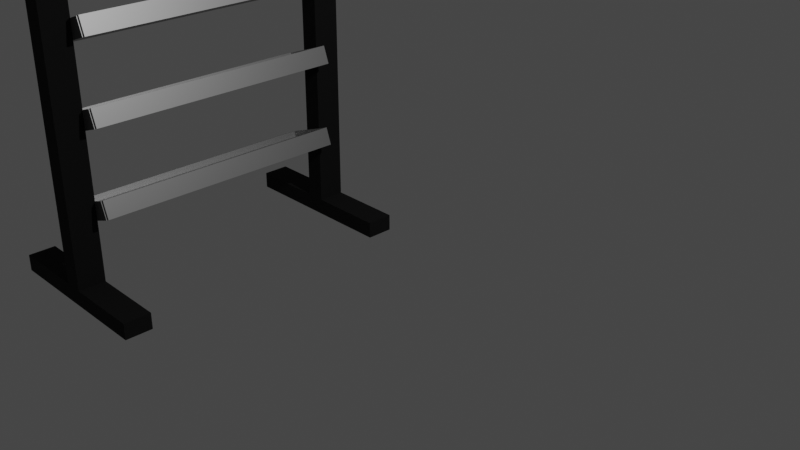 # Source: DumbRack.blend  (saved by Blender 4.1.24; exported with 4.5.12 LTS)
import bpy
from mathutils import Matrix  # noqa: F401  (used for matrix-valued properties, if any)

bpy.ops.wm.read_factory_settings(use_empty=True)
scene = bpy.context.scene
scene.name = 'Scene'

# ---- collections
col_collection = bpy.data.collections.new('Collection'); scene.collection.children.link(col_collection)

# ---- materials (node trees are filled in below, after node groups)
mat_material = bpy.data.materials.new('Material')
mat_material.alpha_threshold = 0.0
mat_material.use_transparent_shadow = False
mat_material.roughness = 0.5
mat_material.line_color = (0.0, 0.0, 0.0, 1.0)
mat_material_003 = bpy.data.materials.new('Material.003')
mat_material_003.use_transparent_shadow = False
mat_material_002 = bpy.data.materials.new('Material.002')
mat_material_002.use_transparent_shadow = False
mat_material_001 = bpy.data.materials.new('Material.001')
mat_material_001.use_transparent_shadow = False

# ---- material node trees
mat_material.use_nodes = True; mat_material.node_tree.nodes.clear()
_N = mat_material.node_tree.nodes; _L = mat_material.node_tree.links
n0 = _N.new('ShaderNodeOutputMaterial'); n0.name = 'Material Output'; n0.location = (300, 300)
n1 = _N.new('ShaderNodeBsdfPrincipled'); n1.name = 'Principled BSDF'; n1.location = (10, 300)
n1.width = 241
n1.distribution = 'GGX'
n1.subsurface_method = 'RANDOM_WALK_SKIN'
n1.inputs[0].default_value = (0.003516, 0.003516, 0.003516, 1.0)
n1.inputs[1].default_value = 0.2308
n1.inputs[2].default_value = 1.0
n1.inputs[3].default_value = 1.45
n1.inputs[20].default_value = 0.1838
n1.inputs[27].default_value = (0.0, 0.0, 0.0, 1.0)
n1.inputs[28].default_value = 1.0
_L.new(n1.outputs[0], n0.inputs[0])
n0.is_active_output = True
mat_material_003.use_nodes = True; mat_material_003.node_tree.nodes.clear()
_N = mat_material_003.node_tree.nodes; _L = mat_material_003.node_tree.links
n0 = _N.new('ShaderNodeBsdfPrincipled'); n0.name = 'Principled BSDF'; n0.location = (10, 300)
n0.distribution = 'GGX'
n0.subsurface_method = 'RANDOM_WALK_SKIN'
n0.inputs[0].default_value = (0.4, 0.4, 0.4, 1.0)
n0.inputs[1].default_value = 1.0
n0.inputs[3].default_value = 1.45
n0.inputs[27].default_value = (0.0, 0.0, 0.0, 1.0)
n0.inputs[28].default_value = 1.0
n1 = _N.new('ShaderNodeOutputMaterial'); n1.name = 'Material Output'; n1.location = (300, 300)
_L.new(n0.outputs[0], n1.inputs[0])
n1.is_active_output = True
mat_material_002.use_nodes = True; mat_material_002.node_tree.nodes.clear()
_N = mat_material_002.node_tree.nodes; _L = mat_material_002.node_tree.links
n0 = _N.new('ShaderNodeBsdfPrincipled'); n0.name = 'Principled BSDF'; n0.location = (10, 300)
n0.distribution = 'GGX'
n0.subsurface_method = 'RANDOM_WALK_SKIN'
n0.inputs[0].default_value = (0.4, 0.4, 0.4, 1.0)
n0.inputs[1].default_value = 1.0
n0.inputs[3].default_value = 1.45
n0.inputs[27].default_value = (0.0, 0.0, 0.0, 1.0)
n0.inputs[28].default_value = 1.0
n1 = _N.new('ShaderNodeOutputMaterial'); n1.name = 'Material Output'; n1.location = (300, 300)
_L.new(n0.outputs[0], n1.inputs[0])
n1.is_active_output = True
mat_material_001.use_nodes = True; mat_material_001.node_tree.nodes.clear()
_N = mat_material_001.node_tree.nodes; _L = mat_material_001.node_tree.links
n0 = _N.new('ShaderNodeBsdfPrincipled'); n0.name = 'Principled BSDF'; n0.location = (10, 300)
n0.distribution = 'GGX'
n0.subsurface_method = 'RANDOM_WALK_SKIN'
n0.inputs[0].default_value = (0.4, 0.4, 0.4, 1.0)
n0.inputs[1].default_value = 1.0
n0.inputs[3].default_value = 1.45
n0.inputs[27].default_value = (0.0, 0.0, 0.0, 1.0)
n0.inputs[28].default_value = 1.0
n1 = _N.new('ShaderNodeOutputMaterial'); n1.name = 'Material Output'; n1.location = (300, 300)
_L.new(n0.outputs[0], n1.inputs[0])
n1.is_active_output = True

# ---- world
world_world = bpy.data.worlds.new('World'); scene.world = world_world
world_world.use_nodes = True; world_world.node_tree.nodes.clear()
_N = world_world.node_tree.nodes; _L = world_world.node_tree.links
n0 = _N.new('ShaderNodeOutputWorld'); n0.name = 'World Output'; n0.location = (300, 300)
n1 = _N.new('ShaderNodeBackground'); n1.name = 'Background'; n1.location = (10, 300)
n1.inputs[0].default_value = (0.05088, 0.05088, 0.05088, 1.0)
_L.new(n1.outputs[0], n0.inputs[0])
n0.is_active_output = True
world_world.color = (0.05088, 0.05088, 0.05088)
world_world.use_sun_shadow = False
world_world.sun_shadow_jitter_overblur = 0.0

# ---- cameras
cam_camera = bpy.data.cameras.new('Camera')
cam_camera.clip_end = 100.0
cam_camera.ortho_scale = 7.314

# ---- lights
light_light = bpy.data.lights.new('Light', 'POINT')
light_light.transmission_factor = 0.0
light_light.energy = 1000.0
light_light.shadow_soft_size = 0.1
light_light.shadow_maximum_resolution = 0.006
light_light.use_absolute_resolution = True

# ---- meshes
me_cube = bpy.data.meshes.new('Cube')
me_cube.from_pydata([(1.0, -9.401, 2.019), (1.0, -9.401, -1.647), (1.0, -11.4, 2.019), (1.0, -11.4, -1.647), (-1.0, -9.401, 2.019), (-1.0, -9.401, -1.647), (-1.0, -11.4, 2.019), (-1.0, -11.4, -1.647), (1.0, -9.401, -1.436), (-1.0, -11.4, -1.436), (1.0, -11.4, -1.436), (-1.0, -9.401, -1.436), (-8.909, -9.401, -1.647), (-8.909, -11.4, -1.647), (8.909, -9.401, -1.436), (8.909, -9.401, -1.647), (8.909, -11.4, -1.436), (8.909, -11.4, -1.647), (-8.909, -9.401, -1.436), (-8.909, -11.4, -1.436)], [], [(0, 4, 6, 2), (10, 2, 6, 9), (9, 6, 4, 11), (5, 1, 3, 7), (8, 0, 2, 10), (11, 4, 0, 8), (5, 11, 8, 1), (10, 3, 17, 16), (8, 10, 16, 14), (3, 10, 9, 7), (15, 14, 16, 17), (13, 19, 18, 12), (7, 9, 19, 13), (1, 8, 14, 15), (3, 1, 15, 17), (5, 7, 13, 12), (9, 11, 18, 19), (11, 5, 12, 18)])
_uv = me_cube.uv_layers.new(name='UVMap')
_uv.uv.foreach_set('vector', [0.625, 0.5, 0.875, 0.5, 0.875, 0.75, 0.625, 0.75, 0.5, 0.75, 0.625, 0.75, 0.625, 1.0, 0.5, 1.0, 0.5, 0.0, 0.625, 0.0, 0.625, 0.25, 0.5, 0.25, 0.125, 0.5, 0.375, 0.5, 0.375, 0.75, 0.125, 0.75, 0.5, 0.5, 0.625, 0.5, 0.625, 0.75, 0.5, 0.75, 0.5, 0.25, 0.625, 0.25, 0.625, 0.5, 0.5, 0.5, 0.375, 0.25, 0.5, 0.25, 0.5, 0.5, 0.375, 0.5, 0.5, 0.75, 0.375, 0.75, 0.375, 0.75, 0.5, 0.75, 0.5, 0.5, 0.5, 0.75, 0.5, 0.75, 0.5, 0.5, 0.375, 0.75, 0.5, 0.75, 0.5, 1.0, 0.375, 1.0, 0.375, 0.5, 0.5, 0.5, 0.5, 0.75, 0.375, 0.75, 0.375, 0.0, 0.5, 0.0, 0.5, 0.25, 0.375, 0.25, 0.375, 1.0, 0.5, 1.0, 0.5, 1.0, 0.375, 1.0, 0.375, 0.5, 0.5, 0.5, 0.5, 0.5, 0.375, 0.5, 0.375, 0.75, 0.375, 0.5, 0.375, 0.5, 0.375, 0.75, 0.125, 0.5, 0.125, 0.75, 0.125, 0.75, 0.125, 0.5, 0.5, 0.0, 0.5, 0.25, 0.5, 0.25, 0.5, 0.0, 0.5, 0.25, 0.375, 0.25, 0.375, 0.25, 0.5, 0.25])
me_cube.materials.append(mat_material)
me_cube.use_mirror_vertex_groups = False
me_cube.update()
me_cube_001 = bpy.data.meshes.new('Cube.001')
me_cube_001.from_pydata([(-1.0, -0.8808, -1.0), (-1.0, -0.8808, 1.0), (-1.0, 0.8888, -1.0), (-1.0, 0.8888, 1.0), (1.0, -0.8808, -1.0), (1.0, -0.8808, 1.0), (1.0, 0.8888, -1.0), (1.0, 0.8888, 1.0), (-1.071, 0.8888, -1.0), (-1.071, -0.8808, -1.0), (-1.071, -0.8808, 1.0), (-1.071, 0.8888, 1.0), (1.071, 0.8888, 1.0), (1.071, 0.8888, -1.0), (1.071, -0.8808, -1.0), (1.071, -0.8808, 1.0), (-1.0, 0.8888, -1.968), (-1.0, -0.8808, -1.968), (1.0, -0.8808, -1.968), (1.0, 0.8888, -1.968), (-1.071, 0.8888, -1.968), (-1.071, -0.8808, -1.968), (1.071, -0.8808, -1.968), (1.071, 0.8888, -1.968), (-1.0, -0.8891, -1.0), (-1.0, -0.8891, 1.0), (-1.0, 0.8971, 1.0), (-1.0, 0.8971, -1.0), (1.0, 0.8971, -1.0), (1.0, 0.8971, 1.0), (1.0, -0.8891, 1.0), (1.0, -0.8891, -1.0), (1.0, 0.8888, -1.925), (-1.0, 0.8888, -1.925), (-1.0, -0.8808, -1.925), (1.0, -0.8808, -1.925), (1.0, 0.8971, -1.925), (-1.0, 0.8971, -1.925), (-1.0, -0.8891, -1.925), (1.0, -0.8891, -1.925)], [], [(14, 4, 18, 22), (2, 3, 26, 27), (1, 3, 11, 10), (3, 7, 29, 26), (2, 6, 4, 0), (7, 3, 1, 5), (9, 10, 11, 8), (13, 12, 15, 14), (5, 4, 14, 15), (6, 13, 23, 19), (3, 2, 8, 11), (0, 1, 10, 9), (7, 5, 15, 12), (6, 7, 12, 13), (16, 17, 21, 20), (18, 19, 23, 22), (0, 9, 21, 17), (2, 0, 17, 16), (4, 6, 19, 18), (8, 2, 16, 20), (9, 8, 20, 21), (13, 14, 22, 23), (27, 26, 29, 28), (31, 30, 25, 24), (1, 0, 24, 25), (2, 27, 37, 33), (7, 6, 28, 29), (28, 6, 32, 36), (5, 1, 25, 30), (4, 5, 30, 31), (34, 35, 39, 38), (32, 33, 37, 36), (0, 4, 35, 34), (31, 24, 38, 39), (6, 2, 33, 32), (4, 31, 39, 35), (27, 28, 36, 37), (24, 0, 34, 38)])
_uv = me_cube_001.uv_layers.new(name='UVMap')
_uv.uv.foreach_set('vector', [0.375, 0.75, 0.375, 0.75, 0.375, 0.75, 0.375, 0.75, 0.375, 0.25, 0.625, 0.25, 0.625, 0.25, 0.375, 0.25, 0.875, 0.75, 0.875, 0.5, 0.875, 0.5, 0.875, 0.75, 0.875, 0.5, 0.625, 0.5, 0.625, 0.5, 0.875, 0.5, 0.125, 0.5, 0.375, 0.5, 0.375, 0.75, 0.125, 0.75, 0.625, 0.5, 0.875, 0.5, 0.875, 0.75, 0.625, 0.75, 0.375, 0.0, 0.625, 0.0, 0.625, 0.25, 0.375, 0.25, 0.375, 0.5, 0.625, 0.5, 0.625, 0.75, 0.375, 0.75, 0.625, 0.75, 0.375, 0.75, 0.375, 0.75, 0.625, 0.75, 0.375, 0.5, 0.375, 0.5, 0.375, 0.5, 0.375, 0.5, 0.625, 0.25, 0.375, 0.25, 0.375, 0.25, 0.625, 0.25, 0.375, 1.0, 0.625, 1.0, 0.625, 1.0, 0.375, 1.0, 0.625, 0.5, 0.625, 0.75, 0.625, 0.75, 0.625, 0.5, 0.375, 0.5, 0.625, 0.5, 0.625, 0.5, 0.375, 0.5, 0.125, 0.5, 0.125, 0.75, 0.125, 0.75, 0.125, 0.5, 0.375, 0.75, 0.375, 0.5, 0.375, 0.5, 0.375, 0.75, 0.375, 1.0, 0.375, 1.0, 0.375, 1.0, 0.375, 1.0, 0.125, 0.5, 0.125, 0.75, 0.125, 0.75, 0.125, 0.5, 0.375, 0.75, 0.375, 0.5, 0.375, 0.5, 0.375, 0.75, 0.375, 0.25, 0.375, 0.25, 0.375, 0.25, 0.375, 0.25, 0.375, 0.0, 0.375, 0.25, 0.375, 0.25, 0.375, 0.0, 0.375, 0.5, 0.375, 0.75, 0.375, 0.75, 0.375, 0.5, 0.375, 0.25, 0.625, 0.25, 0.625, 0.5, 0.375, 0.5, 0.375, 0.75, 0.625, 0.75, 0.625, 1.0, 0.375, 1.0, 0.625, 1.0, 0.375, 1.0, 0.375, 1.0, 0.625, 1.0, 0.375, 0.25, 0.375, 0.25, 0.375, 0.25, 0.375, 0.25, 0.625, 0.5, 0.375, 0.5, 0.375, 0.5, 0.625, 0.5, 0.375, 0.5, 0.375, 0.5, 0.375, 0.5, 0.375, 0.5, 0.625, 0.75, 0.875, 0.75, 0.875, 0.75, 0.625, 0.75, 0.375, 0.75, 0.625, 0.75, 0.625, 0.75, 0.375, 0.75, 0.125, 0.75, 0.375, 0.75, 0.375, 0.75, 0.125, 0.75, 0.375, 0.5, 0.125, 0.5, 0.125, 0.5, 0.375, 0.5, 0.125, 0.75, 0.375, 0.75, 0.375, 0.75, 0.125, 0.75, 0.375, 0.75, 0.375, 1.0, 0.375, 1.0, 0.375, 0.75, 0.375, 0.5, 0.125, 0.5, 0.125, 0.5, 0.375, 0.5, 0.375, 0.75, 0.375, 0.75, 0.375, 0.75, 0.375, 0.75, 0.375, 0.25, 0.375, 0.5, 0.375, 0.5, 0.375, 0.25, 0.375, 1.0, 0.375, 1.0, 0.375, 1.0, 0.375, 1.0])
me_cube_001.materials.append(mat_material_003)
me_cube_001.update()
me_cube_002 = bpy.data.meshes.new('Cube.002')
me_cube_002.from_pydata([(-1.0, -0.8808, -1.0), (-1.0, -0.8808, 1.0), (-1.0, 0.8888, -1.0), (-1.0, 0.8888, 1.0), (1.0, -0.8808, -1.0), (1.0, -0.8808, 1.0), (1.0, 0.8888, -1.0), (1.0, 0.8888, 1.0), (-1.071, 0.8888, -1.0), (-1.071, -0.8808, -1.0), (-1.071, -0.8808, 1.0), (-1.071, 0.8888, 1.0), (1.071, 0.8888, 1.0), (1.071, 0.8888, -1.0), (1.071, -0.8808, -1.0), (1.071, -0.8808, 1.0), (-1.0, 0.8888, -1.968), (-1.0, -0.8808, -1.968), (1.0, -0.8808, -1.968), (1.0, 0.8888, -1.968), (-1.071, 0.8888, -1.968), (-1.071, -0.8808, -1.968), (1.071, -0.8808, -1.968), (1.071, 0.8888, -1.968), (-1.0, -0.8891, -1.0), (-1.0, -0.8891, 1.0), (-1.0, 0.8971, 1.0), (-1.0, 0.8971, -1.0), (1.0, 0.8971, -1.0), (1.0, 0.8971, 1.0), (1.0, -0.8891, 1.0), (1.0, -0.8891, -1.0), (1.0, 0.8888, -1.925), (-1.0, 0.8888, -1.925), (-1.0, -0.8808, -1.925), (1.0, -0.8808, -1.925), (1.0, 0.8971, -1.925), (-1.0, 0.8971, -1.925), (-1.0, -0.8891, -1.925), (1.0, -0.8891, -1.925)], [], [(14, 4, 18, 22), (2, 3, 26, 27), (1, 3, 11, 10), (3, 7, 29, 26), (2, 6, 4, 0), (7, 3, 1, 5), (9, 10, 11, 8), (13, 12, 15, 14), (5, 4, 14, 15), (6, 13, 23, 19), (3, 2, 8, 11), (0, 1, 10, 9), (7, 5, 15, 12), (6, 7, 12, 13), (16, 17, 21, 20), (18, 19, 23, 22), (0, 9, 21, 17), (2, 0, 17, 16), (4, 6, 19, 18), (8, 2, 16, 20), (9, 8, 20, 21), (13, 14, 22, 23), (27, 26, 29, 28), (31, 30, 25, 24), (1, 0, 24, 25), (2, 27, 37, 33), (7, 6, 28, 29), (28, 6, 32, 36), (5, 1, 25, 30), (4, 5, 30, 31), (34, 35, 39, 38), (32, 33, 37, 36), (0, 4, 35, 34), (31, 24, 38, 39), (6, 2, 33, 32), (4, 31, 39, 35), (27, 28, 36, 37), (24, 0, 34, 38)])
_uv = me_cube_002.uv_layers.new(name='UVMap')
_uv.uv.foreach_set('vector', [0.375, 0.75, 0.375, 0.75, 0.375, 0.75, 0.375, 0.75, 0.375, 0.25, 0.625, 0.25, 0.625, 0.25, 0.375, 0.25, 0.875, 0.75, 0.875, 0.5, 0.875, 0.5, 0.875, 0.75, 0.875, 0.5, 0.625, 0.5, 0.625, 0.5, 0.875, 0.5, 0.125, 0.5, 0.375, 0.5, 0.375, 0.75, 0.125, 0.75, 0.625, 0.5, 0.875, 0.5, 0.875, 0.75, 0.625, 0.75, 0.375, 0.0, 0.625, 0.0, 0.625, 0.25, 0.375, 0.25, 0.375, 0.5, 0.625, 0.5, 0.625, 0.75, 0.375, 0.75, 0.625, 0.75, 0.375, 0.75, 0.375, 0.75, 0.625, 0.75, 0.375, 0.5, 0.375, 0.5, 0.375, 0.5, 0.375, 0.5, 0.625, 0.25, 0.375, 0.25, 0.375, 0.25, 0.625, 0.25, 0.375, 1.0, 0.625, 1.0, 0.625, 1.0, 0.375, 1.0, 0.625, 0.5, 0.625, 0.75, 0.625, 0.75, 0.625, 0.5, 0.375, 0.5, 0.625, 0.5, 0.625, 0.5, 0.375, 0.5, 0.125, 0.5, 0.125, 0.75, 0.125, 0.75, 0.125, 0.5, 0.375, 0.75, 0.375, 0.5, 0.375, 0.5, 0.375, 0.75, 0.375, 1.0, 0.375, 1.0, 0.375, 1.0, 0.375, 1.0, 0.125, 0.5, 0.125, 0.75, 0.125, 0.75, 0.125, 0.5, 0.375, 0.75, 0.375, 0.5, 0.375, 0.5, 0.375, 0.75, 0.375, 0.25, 0.375, 0.25, 0.375, 0.25, 0.375, 0.25, 0.375, 0.0, 0.375, 0.25, 0.375, 0.25, 0.375, 0.0, 0.375, 0.5, 0.375, 0.75, 0.375, 0.75, 0.375, 0.5, 0.375, 0.25, 0.625, 0.25, 0.625, 0.5, 0.375, 0.5, 0.375, 0.75, 0.625, 0.75, 0.625, 1.0, 0.375, 1.0, 0.625, 1.0, 0.375, 1.0, 0.375, 1.0, 0.625, 1.0, 0.375, 0.25, 0.375, 0.25, 0.375, 0.25, 0.375, 0.25, 0.625, 0.5, 0.375, 0.5, 0.375, 0.5, 0.625, 0.5, 0.375, 0.5, 0.375, 0.5, 0.375, 0.5, 0.375, 0.5, 0.625, 0.75, 0.875, 0.75, 0.875, 0.75, 0.625, 0.75, 0.375, 0.75, 0.625, 0.75, 0.625, 0.75, 0.375, 0.75, 0.125, 0.75, 0.375, 0.75, 0.375, 0.75, 0.125, 0.75, 0.375, 0.5, 0.125, 0.5, 0.125, 0.5, 0.375, 0.5, 0.125, 0.75, 0.375, 0.75, 0.375, 0.75, 0.125, 0.75, 0.375, 0.75, 0.375, 1.0, 0.375, 1.0, 0.375, 0.75, 0.375, 0.5, 0.125, 0.5, 0.125, 0.5, 0.375, 0.5, 0.375, 0.75, 0.375, 0.75, 0.375, 0.75, 0.375, 0.75, 0.375, 0.25, 0.375, 0.5, 0.375, 0.5, 0.375, 0.25, 0.375, 1.0, 0.375, 1.0, 0.375, 1.0, 0.375, 1.0])
me_cube_002.materials.append(mat_material_002)
me_cube_002.update()
me_cube_003 = bpy.data.meshes.new('Cube.003')
me_cube_003.from_pydata([(-1.0, -0.8808, -1.0), (-1.0, -0.8808, 1.0), (-1.0, 0.8888, -1.0), (-1.0, 0.8888, 1.0), (1.0, -0.8808, -1.0), (1.0, -0.8808, 1.0), (1.0, 0.8888, -1.0), (1.0, 0.8888, 1.0), (-1.071, 0.8888, -1.0), (-1.071, -0.8808, -1.0), (-1.071, -0.8808, 1.0), (-1.071, 0.8888, 1.0), (1.071, 0.8888, 1.0), (1.071, 0.8888, -1.0), (1.071, -0.8808, -1.0), (1.071, -0.8808, 1.0), (-1.0, 0.8888, -1.968), (-1.0, -0.8808, -1.968), (1.0, -0.8808, -1.968), (1.0, 0.8888, -1.968), (-1.071, 0.8888, -1.968), (-1.071, -0.8808, -1.968), (1.071, -0.8808, -1.968), (1.071, 0.8888, -1.968), (-1.0, -0.8891, -1.0), (-1.0, -0.8891, 1.0), (-1.0, 0.8971, 1.0), (-1.0, 0.8971, -1.0), (1.0, 0.8971, -1.0), (1.0, 0.8971, 1.0), (1.0, -0.8891, 1.0), (1.0, -0.8891, -1.0), (1.0, 0.8888, -1.925), (-1.0, 0.8888, -1.925), (-1.0, -0.8808, -1.925), (1.0, -0.8808, -1.925), (1.0, 0.8971, -1.925), (-1.0, 0.8971, -1.925), (-1.0, -0.8891, -1.925), (1.0, -0.8891, -1.925)], [], [(14, 4, 18, 22), (2, 3, 26, 27), (1, 3, 11, 10), (3, 7, 29, 26), (2, 6, 4, 0), (7, 3, 1, 5), (9, 10, 11, 8), (13, 12, 15, 14), (5, 4, 14, 15), (6, 13, 23, 19), (3, 2, 8, 11), (0, 1, 10, 9), (7, 5, 15, 12), (6, 7, 12, 13), (16, 17, 21, 20), (18, 19, 23, 22), (0, 9, 21, 17), (2, 0, 17, 16), (4, 6, 19, 18), (8, 2, 16, 20), (9, 8, 20, 21), (13, 14, 22, 23), (27, 26, 29, 28), (31, 30, 25, 24), (1, 0, 24, 25), (2, 27, 37, 33), (7, 6, 28, 29), (28, 6, 32, 36), (5, 1, 25, 30), (4, 5, 30, 31), (34, 35, 39, 38), (32, 33, 37, 36), (0, 4, 35, 34), (31, 24, 38, 39), (6, 2, 33, 32), (4, 31, 39, 35), (27, 28, 36, 37), (24, 0, 34, 38)])
_uv = me_cube_003.uv_layers.new(name='UVMap')
_uv.uv.foreach_set('vector', [0.375, 0.75, 0.375, 0.75, 0.375, 0.75, 0.375, 0.75, 0.375, 0.25, 0.625, 0.25, 0.625, 0.25, 0.375, 0.25, 0.875, 0.75, 0.875, 0.5, 0.875, 0.5, 0.875, 0.75, 0.875, 0.5, 0.625, 0.5, 0.625, 0.5, 0.875, 0.5, 0.125, 0.5, 0.375, 0.5, 0.375, 0.75, 0.125, 0.75, 0.625, 0.5, 0.875, 0.5, 0.875, 0.75, 0.625, 0.75, 0.375, 0.0, 0.625, 0.0, 0.625, 0.25, 0.375, 0.25, 0.375, 0.5, 0.625, 0.5, 0.625, 0.75, 0.375, 0.75, 0.625, 0.75, 0.375, 0.75, 0.375, 0.75, 0.625, 0.75, 0.375, 0.5, 0.375, 0.5, 0.375, 0.5, 0.375, 0.5, 0.625, 0.25, 0.375, 0.25, 0.375, 0.25, 0.625, 0.25, 0.375, 1.0, 0.625, 1.0, 0.625, 1.0, 0.375, 1.0, 0.625, 0.5, 0.625, 0.75, 0.625, 0.75, 0.625, 0.5, 0.375, 0.5, 0.625, 0.5, 0.625, 0.5, 0.375, 0.5, 0.125, 0.5, 0.125, 0.75, 0.125, 0.75, 0.125, 0.5, 0.375, 0.75, 0.375, 0.5, 0.375, 0.5, 0.375, 0.75, 0.375, 1.0, 0.375, 1.0, 0.375, 1.0, 0.375, 1.0, 0.125, 0.5, 0.125, 0.75, 0.125, 0.75, 0.125, 0.5, 0.375, 0.75, 0.375, 0.5, 0.375, 0.5, 0.375, 0.75, 0.375, 0.25, 0.375, 0.25, 0.375, 0.25, 0.375, 0.25, 0.375, 0.0, 0.375, 0.25, 0.375, 0.25, 0.375, 0.0, 0.375, 0.5, 0.375, 0.75, 0.375, 0.75, 0.375, 0.5, 0.375, 0.25, 0.625, 0.25, 0.625, 0.5, 0.375, 0.5, 0.375, 0.75, 0.625, 0.75, 0.625, 1.0, 0.375, 1.0, 0.625, 1.0, 0.375, 1.0, 0.375, 1.0, 0.625, 1.0, 0.375, 0.25, 0.375, 0.25, 0.375, 0.25, 0.375, 0.25, 0.625, 0.5, 0.375, 0.5, 0.375, 0.5, 0.625, 0.5, 0.375, 0.5, 0.375, 0.5, 0.375, 0.5, 0.375, 0.5, 0.625, 0.75, 0.875, 0.75, 0.875, 0.75, 0.625, 0.75, 0.375, 0.75, 0.625, 0.75, 0.625, 0.75, 0.375, 0.75, 0.125, 0.75, 0.375, 0.75, 0.375, 0.75, 0.125, 0.75, 0.375, 0.5, 0.125, 0.5, 0.125, 0.5, 0.375, 0.5, 0.125, 0.75, 0.375, 0.75, 0.375, 0.75, 0.125, 0.75, 0.375, 0.75, 0.375, 1.0, 0.375, 1.0, 0.375, 0.75, 0.375, 0.5, 0.125, 0.5, 0.125, 0.5, 0.375, 0.5, 0.375, 0.75, 0.375, 0.75, 0.375, 0.75, 0.375, 0.75, 0.375, 0.25, 0.375, 0.5, 0.375, 0.5, 0.375, 0.25, 0.375, 1.0, 0.375, 1.0, 0.375, 1.0, 0.375, 1.0])
me_cube_003.materials.append(mat_material_001)
me_cube_003.update()

# ---- objects
ob_cube = bpy.data.objects.new('Cube', me_cube)
ob_light = bpy.data.objects.new('Light', light_light)
ob_camera = bpy.data.objects.new('Camera', cam_camera)
ob_cube_001 = bpy.data.objects.new('Cube.001', me_cube_001)
ob_cube_002 = bpy.data.objects.new('Cube.002', me_cube_002)
ob_cube_003 = bpy.data.objects.new('Cube.003', me_cube_003)

# ---- transforms, parenting, visibility, modifiers, constraints
ob_cube.location = (-3.402, 0.0, 0.0)
ob_cube.scale = (0.1241, 0.1743, 1.0)
ob_cube.lock_rotations_4d = False
ob_cube.empty_display_type = 'ARROWS'
ob_cube.lineart.crease_threshold = 0.0
_m = ob_cube.modifiers.new('Mirror', 'MIRROR')
_m.use_axis = (False, True, False)
ob_light.location = (4.076, 1.005, 5.904)
ob_light.rotation_euler = (0.6503, 0.05522, 1.866)
ob_light.lock_rotations_4d = False
ob_light.empty_display_type = 'ARROWS'
ob_light.color = (0.0, 0.0, 0.0, 0.0)
ob_light.lineart.crease_threshold = 0.0
ob_camera.location = (7.359, -6.926, 4.958)
ob_camera.rotation_euler = (1.109, 0.0, 0.8149)
ob_camera.lock_rotations_4d = False
ob_camera.empty_display_type = 'ARROWS'
ob_camera.color = (0.0, 0.0, 0.0, 0.0)
ob_camera.display_type = 'WIRE'
ob_camera.lineart.crease_threshold = 0.0
ob_cube_001.location = (-3.418, 0.01134, -0.612)
ob_cube_001.rotation_euler = (0.0, -0.3471, 0.0)
ob_cube_001.scale = (0.3541, -1.842, -0.07787)
ob_cube_002.location = (-3.418, 0.01134, 0.4867)
ob_cube_002.rotation_euler = (0.0, -0.3471, 0.0)
ob_cube_002.scale = (0.3541, -1.842, -0.07787)
ob_cube_003.location = (-3.418, 0.01134, 1.511)
ob_cube_003.rotation_euler = (0.0, -0.3471, 0.0)
ob_cube_003.scale = (0.3541, -1.842, -0.07787)

# ---- collection membership
col_collection.objects.link(ob_cube)
col_collection.objects.link(ob_light)
col_collection.objects.link(ob_camera)
col_collection.objects.link(ob_cube_001)
col_collection.objects.link(ob_cube_002)
col_collection.objects.link(ob_cube_003)

# ---- scene / render settings (as saved in the file)
scene.camera = ob_camera
scene.frame_start = 1; scene.frame_end = 250; scene.frame_set(1)
scene.render.engine = 'BLENDER_EEVEE_NEXT'
scene.cycles.sampling_pattern = 'TABULATED_SOBOL'
scene.cycles.use_light_tree = False
scene.eevee.ray_tracing_options.trace_max_roughness = 0.0
scene.view_settings.view_transform = 'Filmic'
bpy.context.view_layer.update()
